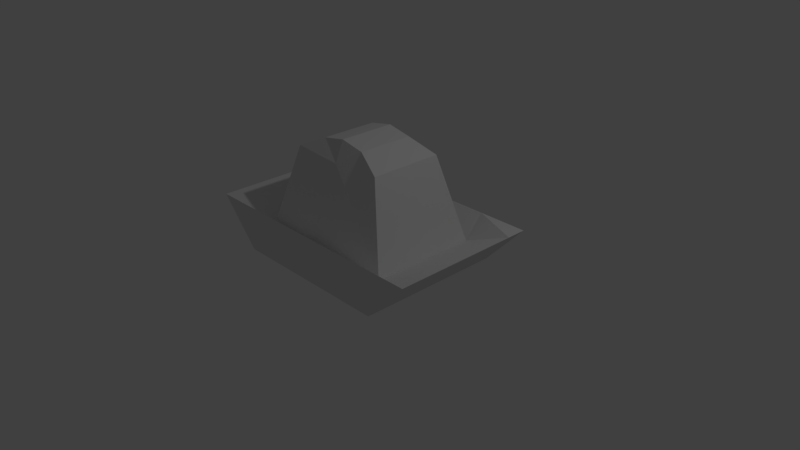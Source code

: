 # Source: Hats.blend  (saved by Blender 2.79.0; exported with 4.5.12 LTS)
import bpy
from mathutils import Matrix  # noqa: F401  (used for matrix-valued properties, if any)

bpy.ops.wm.read_factory_settings(use_empty=True)
scene = bpy.context.scene
scene.name = 'Scene'

# ---- collections
col_collection_1 = bpy.data.collections.new('Collection 1'); scene.collection.children.link(col_collection_1)

# ---- materials (node trees are filled in below, after node groups)
mat_material = bpy.data.materials.new('Material')
mat_material.alpha_threshold = 0.0
mat_material.use_transparent_shadow = False
mat_material.roughness = 0.5
mat_material.line_color = (0.0, 0.0, 0.0, 1.0)

# ---- material node trees

# ---- world
world_world = bpy.data.worlds.new('World'); scene.world = world_world
world_world.color = (0.05088, 0.05088, 0.05088)
world_world.use_sun_shadow = False
world_world.sun_shadow_jitter_overblur = 0.0
world_world.cycles.sampling_method = 'MANUAL'

# ---- cameras
cam_camera = bpy.data.cameras.new('Camera')
cam_camera.clip_end = 100.0
cam_camera.lens = 35.0
cam_camera.sensor_width = 32.0
cam_camera.sensor_height = 18.0
cam_camera.ortho_scale = 7.314
cam_camera.dof.focus_distance = 0.0
cam_camera.dof.aperture_fstop = 128.0

# ---- lights
light_lamp = bpy.data.lights.new('Lamp', 'POINT')
light_lamp.transmission_factor = 0.0
light_lamp.cutoff_distance = 30.0
light_lamp.energy = 100.0
light_lamp.shadow_buffer_clip_start = 1.001
light_lamp.shadow_soft_size = 0.1
light_lamp.shadow_maximum_resolution = 0.006
light_lamp.use_absolute_resolution = True

# ---- meshes
me_cube = bpy.data.meshes.new('Cube')
me_cube.from_pydata([(-1.0, -1.0, 0.002827), (-1.0, 1.0, 0.002827), (-0.6866, -0.6758, 1.432), (-0.6866, 0.6758, 1.432), (-1.0, -1.0, 0.3073), (-1.0, 1.0, 0.3073), (-1.117, -1.0, 0.002827), (-1.117, 1.0, 0.002827), (-1.677, -1.0, 0.6041), (-1.677, 1.0, 0.6041), (-1.0, 1.367, 0.002827), (-1.0, -1.367, 0.002827), (-1.0, -1.367, 0.6041), (-1.0, 1.367, 0.6041), (-1.117, -1.367, 0.002827), (-1.677, -1.367, 0.6041), (-1.117, 1.367, 0.002827), (-1.677, 1.367, 0.6041), (1.0, -1.0, 0.002827), (1.0, 1.0, 0.002827), (0.6866, -0.6758, 1.432), (0.6866, 0.6758, 1.432), (0.0, 1.0, 0.002827), (0.0, -1.0, 0.002827), (1.0, -1.0, 0.3073), (1.0, 1.0, 0.3073), (0.0, 1.0, 0.3073), (0.0, -1.0, 0.3073), (1.117, -1.0, 0.002827), (1.117, 1.0, 0.002827), (1.677, -1.0, 0.6041), (1.677, 1.0, 0.6041), (0.0, 1.367, 0.002827), (1.0, 1.367, 0.002827), (0.0, -1.367, 0.002827), (1.0, -1.367, 0.002827), (0.0, -1.367, 0.6041), (1.0, -1.367, 0.6041), (1.0, 1.367, 0.6041), (0.0, 1.367, 0.6041), (1.117, -1.367, 0.002827), (1.677, -1.367, 0.6041), (1.117, 1.367, 0.002827), (1.677, 1.367, 0.6041), (-0.3305, 0.5153, 1.6), (0.3305, 0.5153, 1.6), (-2.22e-16, 0.6758, 1.39), (-8.882e-16, 0.5153, 1.665), (0.3305, -0.5153, 1.6), (-0.3305, -0.5153, 1.6), (-2.22e-16, -0.6758, 1.39), (-8.882e-16, -0.5153, 1.665)], [], [(22, 23, 0, 1), (27, 50, 49, 2, 4), (27, 24, 20, 48, 50), (4, 2, 3, 5), (7, 9, 17, 16), (45, 48, 20, 21), (6, 0, 11, 14), (22, 1, 10, 32), (6, 8, 9, 7), (4, 5, 9, 8), (1, 0, 6, 7), (8, 6, 14, 15), (39, 32, 10, 13), (11, 12, 15, 14), (34, 36, 12, 11), (13, 10, 16, 17), (0, 23, 34, 11), (27, 4, 12, 36), (9, 5, 13, 17), (1, 7, 16, 10), (5, 26, 39, 13), (4, 8, 15, 12), (22, 19, 18, 23), (46, 45, 21, 25, 26), (24, 25, 21, 20), (29, 42, 43, 31), (44, 3, 2, 49), (28, 40, 35, 18), (22, 32, 33, 19), (28, 29, 31, 30), (24, 30, 31, 25), (19, 29, 28, 18), (30, 41, 40, 28), (39, 38, 33, 32), (35, 40, 41, 37), (34, 35, 37, 36), (38, 43, 42, 33), (18, 35, 34, 23), (27, 36, 37, 24), (31, 43, 38, 25), (19, 33, 42, 29), (25, 38, 39, 26), (24, 37, 41, 30), (44, 47, 46), (47, 45, 46), (48, 51, 50), (51, 49, 50), (44, 49, 51, 47), (47, 51, 48, 45), (44, 46, 26, 5, 3)])
me_cube.materials.append(mat_material)
me_cube.use_remesh_preserve_volume = False
me_cube.use_remesh_preserve_attributes = False
me_cube.use_mirror_vertex_groups = False
me_cube.update()

# ---- objects
ob_cube = bpy.data.objects.new('Cube', me_cube)
ob_lamp = bpy.data.objects.new('Lamp', light_lamp)
ob_camera = bpy.data.objects.new('Camera', cam_camera)

# ---- transforms, parenting, visibility, modifiers, constraints
ob_cube.location = (0.0, 0.0, 0.0)
ob_cube.scale = (1.0, 0.733, 1.0)
ob_cube.lock_rotations_4d = False
ob_cube.empty_display_type = 'ARROWS'
ob_cube.lineart.crease_threshold = 0.0
ob_lamp.location = (4.076, 1.005, 5.904)
ob_lamp.rotation_euler = (0.6503, 0.05522, 1.866)
ob_lamp.lock_rotations_4d = False
ob_lamp.empty_display_type = 'ARROWS'
ob_lamp.color = (0.0, 0.0, 0.0, 0.0)
ob_lamp.lineart.crease_threshold = 0.0
ob_camera.location = (7.481, -6.508, 5.344)
ob_camera.rotation_euler = (1.109, 0.0, 0.8149)
ob_camera.lock_rotations_4d = False
ob_camera.empty_display_type = 'ARROWS'
ob_camera.color = (0.0, 0.0, 0.0, 0.0)
ob_camera.display_type = 'WIRE'
ob_camera.lineart.crease_threshold = 0.0

# ---- collection membership
col_collection_1.objects.link(ob_cube)
col_collection_1.objects.link(ob_lamp)
col_collection_1.objects.link(ob_camera)

# ---- scene / render settings (as saved in the file)
scene.camera = ob_camera
scene.frame_start = 1; scene.frame_end = 250; scene.frame_set(0)
scene.render.engine = 'BLENDER_EEVEE_NEXT'
scene.render.resolution_percentage = 50
scene.render.dither_intensity = 0.0
scene.cycles.use_denoising = False
scene.cycles.samples = 128
scene.cycles.sampling_pattern = 'TABULATED_SOBOL'
scene.cycles.use_adaptive_sampling = False
scene.cycles.use_light_tree = False
scene.cycles.blur_glossy = 0.0
scene.cycles.sample_clamp_indirect = 0.0
scene.view_settings.view_transform = 'Standard'
bpy.context.view_layer.update()

